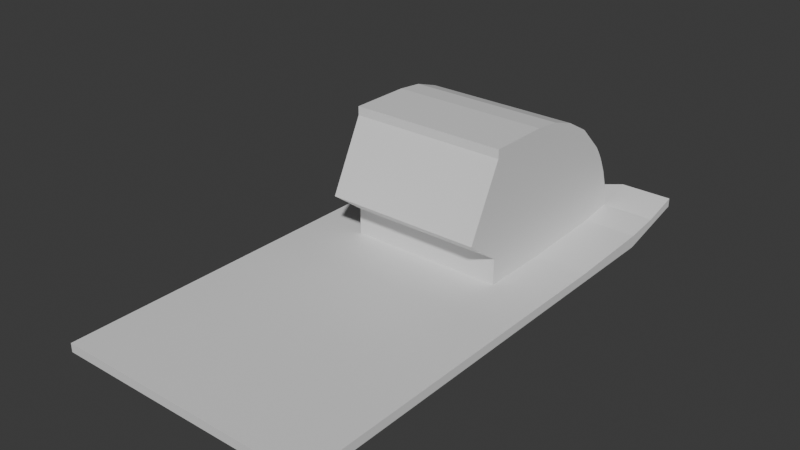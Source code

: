 # Source: Ridgeline_window_plug.blend  (saved by Blender 4.4.32; exported with 4.5.12 LTS)
import bpy
from mathutils import Matrix  # noqa: F401  (used for matrix-valued properties, if any)

bpy.ops.wm.read_factory_settings(use_empty=True)
scene = bpy.context.scene
scene.name = 'Scene'

# ---- collections
col_collection = bpy.data.collections.new('Collection'); scene.collection.children.link(col_collection)

# ---- materials (node trees are filled in below, after node groups)
mat_material = bpy.data.materials.new('Material')
mat_material.alpha_threshold = 0.0
mat_material.roughness = 0.5
mat_material.line_color = (0.0, 0.0, 0.0, 1.0)

# ---- material node trees
mat_material.use_nodes = True; mat_material.node_tree.nodes.clear()
_N = mat_material.node_tree.nodes; _L = mat_material.node_tree.links
n0 = _N.new('ShaderNodeOutputMaterial'); n0.name = 'Material Output'; n0.location = (300, 300)
n1 = _N.new('ShaderNodeBsdfPrincipled'); n1.name = 'Principled BSDF'; n1.location = (10, 300)
n1.inputs[3].default_value = 1.45
_L.new(n1.outputs[0], n0.inputs[0])
n0.is_active_output = True

# ---- world
world_world = bpy.data.worlds.new('World'); scene.world = world_world
world_world.use_nodes = True; world_world.node_tree.nodes.clear()
_N = world_world.node_tree.nodes; _L = world_world.node_tree.links
n0 = _N.new('ShaderNodeOutputWorld'); n0.name = 'World Output'; n0.location = (300, 300)
n1 = _N.new('ShaderNodeBackground'); n1.name = 'Background'; n1.location = (10, 300)
n1.inputs[0].default_value = (0.05088, 0.05088, 0.05088, 1.0)
_L.new(n1.outputs[0], n0.inputs[0])
n0.is_active_output = True
world_world.color = (0.05088, 0.05088, 0.05088)
world_world.sun_shadow_jitter_overblur = 0.0

# ---- meshes
me_cube = bpy.data.meshes.new('Cube')
me_cube.from_pydata([(1.0, 1.0, 2.0), (1.0, -1.0, 1.0), (1.0, -1.0, 0.5), (-1.0, 1.0, 2.0), (-1.0, -1.0, 1.0), (-1.0, -1.0, 0.5), (0.6, 1.0, 1.5), (-0.6, 1.0, 1.5), (0.6, 0.3667, 1.0), (-0.6, 0.3667, 1.0), (0.6, 0.1333, 1.0), (-0.6, 0.1333, 1.0), (-0.6, 0.3667, 8.5), (0.6, 0.3667, 8.5), (0.6, 0.1333, 8.5), (-0.6, 0.1333, 8.5), (0.6, 0.7333, 1.2), (-0.6, 0.7333, 1.2), (0.6, 0.4667, 8.35), (-0.6, 0.4667, 8.35), (0.6, 0.5667, 7.85), (-0.6, 0.5667, 7.85), (0.6, 0.6667, 7.0), (-0.6, 0.6667, 7.0), (0.6, 0.7667, 5.5), (-0.6, 0.7667, 5.5), (0.6, 0.7833, 5.15), (-0.6, 0.7833, 5.15), (0.6, 0.8, 4.75), (-0.6, 0.8, 4.75), (0.6, 0.8167, 4.25), (-0.6, 0.8167, 4.25), (0.6, 0.8333, 3.7), (-0.6, 0.8333, 3.7), (0.6, 0.85, 2.9), (-0.6, 0.85, 2.9), (0.6, 0.8583, 2.35), (-0.6, 0.8583, 2.35), (-0.6, 0.8633, 1.45), (0.6, 0.8633, 1.45), (-1.0, -1.0, 0.5), (1.0, -1.0, 0.5), (0.0, 1.0, 0.5), (0.0, 0.8667, 1.375), (0.3, 1.0, 0.875), (0.3, 1.0, 0.625), (-0.3, 1.0, 0.875), (-1.0, -1.0, 0.5), (1.0, 1.0, 1.5), (1.0, -1.0, 0.5), (-1.0, 1.0, 1.5), (0.6, -1.0, 0.5), (-0.6, -1.0, 0.5), (-0.3, 1.0, 0.625), (0.6, 0.7333, -1.0), (0.6, 1.0, 2.0), (-0.6, 0.7333, -1.0), (-0.6, 1.0, 2.0), (0.0, 0.7333, -1.0), (0.3, 0.7333, -1.0), (-0.3, 0.7333, -1.0), (1.0, 0.7333, 0.5), (-1.0, 0.7333, 0.5), (0.6, 0.1333, 2.5), (-0.6, 0.1333, 2.5), (-0.6, 0.3667, 3.0), (0.6, 0.3667, 3.0), (0.6, 0.0, 4.0), (0.6, 0.3667, 4.5), (-0.6, 0.0, 4.0), (-0.6, 0.3667, 4.5), (0.6, 0.1333, 8.0), (0.6, 0.3667, 8.0), (-0.6, 0.1333, 8.0), (-0.6, 0.3667, 8.0), (-1.0, -0.8, 0.5), (0.6, -0.8, -1.0), (-0.6, -0.8, -1.0), (1.0, -0.8, 0.5), (-1.0, -0.8, 0.5), (1.0, -0.8, 0.5), (-1.0, -0.8, 0.5), (1.0, -0.8, 0.5), (-0.6, 0.4, 1.0), (-1.0, 0.4, 1.0), (1.0, 0.7333, 1.2), (-1.0, 0.8633, 1.45), (-1.0, 0.7333, 1.2), (0.6, 0.4, 1.0), (1.0, 0.8633, 1.45), (1.0, 0.4, 1.0)], [], [(3, 50, 62, 81, 47, 4, 84, 87, 86), (77, 47, 81), (10, 11, 4), (71, 14, 15, 73), (74, 73, 15, 12), (71, 72, 13, 14), (76, 77, 56, 54), (76, 54, 61, 82), (48, 0, 89, 85, 90, 1, 49, 82, 61), (77, 81, 62, 56), (78, 80, 41, 2), (12, 15, 14, 13), (80, 82, 49, 41), (10, 8, 66, 63), (9, 11, 64, 65), (11, 10, 63, 64), (63, 66, 68, 67), (65, 64, 69, 70), (64, 63, 67, 69), (67, 68, 72, 71), (70, 69, 73, 74), (69, 67, 71, 73), (40, 47, 81, 79), (5, 40, 79, 75), (56, 62, 50), (61, 54, 48), (82, 2, 78, 49, 76), (77, 76, 51, 52), (51, 76, 49), (47, 77, 52), (47, 52, 51, 49, 1, 4), (0, 48, 6, 55), (54, 6, 48), (56, 7, 53, 60), (42, 53, 46), (60, 53, 42, 58), (59, 58, 42, 45), (54, 59, 45, 6), (3, 57, 7, 50), (44, 45, 42), (56, 50, 7), (6, 45, 44, 55), (46, 53, 7, 57), (0, 55, 39, 89), (38, 57, 3, 86), (44, 43, 55), (43, 44, 42), (46, 43, 42), (57, 43, 46), (57, 38, 43), (38, 86, 87, 17), (17, 87, 84, 83), (16, 85, 89, 39), (88, 90, 85, 16), (4, 11, 84), (4, 1, 10), (1, 90, 10), (10, 90, 88, 8), (18, 13, 8), (18, 20, 8), (8, 88, 16, 39), (28, 8, 30), (20, 22, 8), (34, 8, 36), (39, 36, 8), (26, 8, 28), (22, 8, 24), (32, 30, 8), (32, 8, 34), (24, 8, 26), (55, 43, 39), (37, 36, 39, 43, 38), (36, 37, 35, 34), (34, 35, 33, 32), (30, 32, 33, 31), (30, 31, 29, 28), (28, 29, 27, 26), (24, 26, 27, 25), (22, 24, 25, 23), (22, 20, 21, 23), (21, 20, 18, 19), (13, 18, 19, 12), (17, 83, 9, 38), (37, 38, 9), (35, 37, 9), (33, 35, 9), (31, 33, 9), (29, 31, 9), (27, 29, 9), (25, 27, 9), (23, 25, 9), (21, 9, 23), (19, 9, 21), (19, 9, 12), (84, 11, 83)])
_uv = me_cube.uv_layers.new(name='UVMap')
_uv.uv.foreach_set('vector', [0.625, 0.25, 0.5625, 0.25, 0.5625, 0.1875, 0.5625, 0.01563, 0.5625, 0.0, 0.625, 0.0, 0.625, 0.1772, 0.625, 0.2064, 0.625, 0.2301, 0.0, 0.0, 0.0, 0.0, 0.0, 0.0, 0.75, 0.7188, 0.8125, 0.7188, 0.875, 0.75, 0.75, 0.7188, 0.75, 0.7188, 0.8125, 0.7188, 0.8125, 0.7188, 0.8125, 0.6875, 0.8125, 0.7188, 0.8125, 0.7188, 0.8125, 0.6875, 0.75, 0.7188, 0.75, 0.6875, 0.75, 0.6875, 0.75, 0.7188, 0.0, 0.0, 0.0, 0.0, 0.0, 0.0, 0.0, 0.0, 0.0, 0.0, 0.0, 0.0, 0.5625, 0.5625, 0.5625, 0.7344, 0.5625, 0.5, 0.625, 0.5, 0.625, 0.5201, 0.625, 0.5428, 0.625, 0.5718, 0.625, 0.75, 0.5625, 0.75, 0.5625, 0.7344, 0.5625, 0.5625, 0.0, 0.0, 0.5625, 0.01563, 0.5625, 0.1875, 0.0, 0.0, 0.375, 0.7344, 0.5, 0.7344, 0.5, 0.75, 0.375, 0.75, 0.8125, 0.6875, 0.8125, 0.7188, 0.75, 0.7188, 0.75, 0.6875, 0.5, 0.7344, 0.5625, 0.7344, 0.5625, 0.75, 0.5, 0.75, 0.75, 0.7188, 0.75, 0.6875, 0.75, 0.6875, 0.75, 0.7188, 0.8125, 0.6875, 0.8125, 0.7188, 0.8125, 0.7188, 0.8125, 0.6875, 0.8125, 0.7188, 0.75, 0.7188, 0.75, 0.7188, 0.8125, 0.7188, 0.75, 0.7188, 0.75, 0.6875, 0.75, 0.6875, 0.75, 0.7188, 0.8125, 0.6875, 0.8125, 0.7188, 0.8125, 0.7188, 0.8125, 0.6875, 0.8125, 0.7188, 0.75, 0.7188, 0.75, 0.7188, 0.8125, 0.7188, 0.75, 0.7188, 0.75, 0.6875, 0.75, 0.6875, 0.75, 0.7188, 0.8125, 0.6875, 0.8125, 0.7188, 0.8125, 0.7188, 0.8125, 0.6875, 0.8125, 0.7188, 0.75, 0.7188, 0.75, 0.7188, 0.8125, 0.7188, 0.5, 0.0, 0.5625, 0.0, 0.5625, 0.01563, 0.5, 0.01562, 0.375, 0.0, 0.5, 0.0, 0.5, 0.01562, 0.375, 0.01562, 0.0, 0.0, 0.5625, 0.1875, 0.5625, 0.25, 0.5625, 0.5625, 0.0, 0.0, 0.5625, 0.5, 0.5625, 0.7344, 0.375, 0.75, 0.375, 0.7344, 0.0, 0.0, 0.0, 0.0, 0.0, 0.0, 0.0, 0.0, 0.0, 0.0, 0.0, 0.0, 0.0, 0.0, 0.0, 0.0, 0.0, 0.0, 0.0, 0.0, 0.0, 0.0, 0.0, 0.0, 0.0, 0.0, 0.0, 0.0, 0.0, 0.0, 0.0, 0.0, 0.625, 0.75, 0.875, 0.75, 0.625, 0.5, 0.5625, 0.5, 0.0, 0.0, 0.75, 0.5625, 0.0, 0.0, 0.0, 0.0, 0.5625, 0.5, 0.0, 0.0, 0.0, 0.0, 0.0, 0.0, 0.0, 0.0, 0.7812, 0.5, 0.0, 0.0, 0.7969, 0.5, 0.0, 0.0, 0.0, 0.0, 0.7812, 0.5, 0.0, 0.0, 0.0, 0.0, 0.0, 0.0, 0.7812, 0.5, 0.0, 0.0, 0.0, 0.0, 0.0, 0.0, 0.0, 0.0, 0.0, 0.0, 0.0, 0.0, 0.0, 0.0, 0.0, 0.0, 0.5625, 0.25, 0.7656, 0.5, 0.0, 0.0, 0.7812, 0.5, 0.0, 0.0, 0.5625, 0.25, 0.0, 0.0, 0.0, 0.0, 0.0, 0.0, 0.7656, 0.5, 0.75, 0.5625, 0.7969, 0.5, 0.0, 0.0, 0.0, 0.0, 0.0, 0.0, 0.625, 0.5, 0.0, 0.0, 0.0, 0.0, 0.625, 0.5201, 0.0, 0.0, 0.0, 0.0, 0.0, 0.0, 0.625, 0.2301, 0.7656, 0.5, 0.7812, 0.625, 0.75, 0.5625, 0.7812, 0.625, 0.7656, 0.5, 0.7812, 0.5, 0.7969, 0.5, 0.7812, 0.625, 0.7812, 0.5, 0.0, 0.0, 0.7812, 0.625, 0.7969, 0.5, 0.0, 0.0, 0.0, 0.0, 0.7812, 0.625, 0.0, 0.0, 0.625, 0.2301, 0.625, 0.2064, 0.0, 0.0, 0.0, 0.0, 0.625, 0.2064, 0.625, 0.1772, 0.8125, 0.6719, 0.0, 0.0, 0.625, 0.5428, 0.625, 0.5201, 0.0, 0.0, 0.75, 0.6707, 0.625, 0.5718, 0.625, 0.5428, 0.0, 0.0, 0.875, 0.75, 0.8125, 0.7188, 0.875, 0.5728, 0.875, 0.75, 0.625, 0.75, 0.75, 0.7188, 0.625, 0.75, 0.625, 0.5718, 0.75, 0.7188, 0.75, 0.7188, 0.625, 0.5718, 0.75, 0.6707, 0.75, 0.6875, 0.0, 0.0, 0.0, 0.0, 0.0, 0.0, 0.0, 0.0, 0.0, 0.0, 0.0, 0.0, 0.0, 0.0, 0.75, 0.6707, 0.0, 0.0, 0.0, 0.0, 0.0, 0.0, 0.0, 0.0, 0.0, 0.0, 0.0, 0.0, 0.0, 0.0, 0.0, 0.0, 0.0, 0.0, 0.0, 0.0, 0.0, 0.0, 0.0, 0.0, 0.0, 0.0, 0.0, 0.0, 0.0, 0.0, 0.0, 0.0, 0.0, 0.0, 0.0, 0.0, 0.0, 0.0, 0.0, 0.0, 0.0, 0.0, 0.0, 0.0, 0.0, 0.0, 0.0, 0.0, 0.0, 0.0, 0.0, 0.0, 0.0, 0.0, 0.0, 0.0, 0.0, 0.0, 0.75, 0.5625, 0.7812, 0.625, 0.0, 0.0, 0.0, 0.0, 0.0, 0.0, 0.0, 0.0, 0.7812, 0.625, 0.0, 0.0, 0.0, 0.0, 0.0, 0.0, 0.0, 0.0, 0.0, 0.0, 0.0, 0.0, 0.0, 0.0, 0.0, 0.0, 0.0, 0.0, 0.0, 0.0, 0.0, 0.0, 0.0, 0.0, 0.0, 0.0, 0.0, 0.0, 0.0, 0.0, 0.0, 0.0, 0.0, 0.0, 0.0, 0.0, 0.0, 0.0, 0.0, 0.0, 0.0, 0.0, 0.0, 0.0, 0.0, 0.0, 0.0, 0.0, 0.0, 0.0, 0.0, 0.0, 0.0, 0.0, 0.0, 0.0, 0.0, 0.0, 0.0, 0.0, 0.0, 0.0, 0.0, 0.0, 0.0, 0.0, 0.0, 0.0, 0.0, 0.0, 0.0, 0.0, 0.0, 0.0, 0.0, 0.0, 0.0, 0.0, 0.0, 0.0, 0.8125, 0.6875, 0.0, 0.0, 0.8125, 0.6719, 0.0, 0.0, 0.0, 0.0, 0.0, 0.0, 0.0, 0.0, 0.0, 0.0, 0.0, 0.0, 0.0, 0.0, 0.0, 0.0, 0.0, 0.0, 0.0, 0.0, 0.0, 0.0, 0.0, 0.0, 0.0, 0.0, 0.0, 0.0, 0.0, 0.0, 0.0, 0.0, 0.0, 0.0, 0.0, 0.0, 0.0, 0.0, 0.0, 0.0, 0.0, 0.0, 0.0, 0.0, 0.0, 0.0, 0.0, 0.0, 0.0, 0.0, 0.0, 0.0, 0.0, 0.0, 0.0, 0.0, 0.0, 0.0, 0.0, 0.0, 0.0, 0.0, 0.0, 0.0, 0.0, 0.0, 0.0, 0.0, 0.8125, 0.6875, 0.875, 0.5728, 0.8125, 0.7188, 0.8125, 0.6719])
me_cube.materials.append(mat_material)
me_cube.use_mirror_vertex_groups = False
me_cube.update()

# ---- objects
ob_cube = bpy.data.objects.new('Cube', me_cube)

# ---- transforms, parenting, visibility, modifiers, constraints
ob_cube.location = (0.0, 0.0, 2.0)
ob_cube.scale = (15.0, 30.0, 2.0)
ob_cube.lock_rotations_4d = False
ob_cube.empty_display_type = 'ARROWS'
ob_cube.lineart.crease_threshold = 0.0

# ---- collection membership
col_collection.objects.link(ob_cube)

# ---- scene / render settings (as saved in the file)
scene.frame_start = 1; scene.frame_end = 250; scene.frame_set(0)
scene.render.engine = 'BLENDER_EEVEE_NEXT'
scene.unit_settings.scale_length = 0.001
bpy.context.view_layer.update()

# ---- added for rendering (the .blend has no active camera and no usable light): camera, sun
cam_auto = bpy.data.cameras.new('AutoCamera')
cam_auto.lens = 50.0
cam_auto.sensor_width = 36.0
cam_auto.clip_end = 1132.1
ob_auto_camera = bpy.data.objects.new('AutoCamera', cam_auto)
scene.collection.objects.link(ob_auto_camera)
ob_auto_camera.location = (64.5075, -77.409, 61.106)
ob_auto_camera.rotation_euler = (1.09748, -7.21219e-08, 0.694738)
scene.camera = ob_auto_camera
light_auto_sun = bpy.data.lights.new('AutoSun', 'SUN')
light_auto_sun.energy = 3.0
light_auto_sun.angle = 0.0523599
ob_auto_sun = bpy.data.objects.new('AutoSun', light_auto_sun)
scene.collection.objects.link(ob_auto_sun)
ob_auto_sun.rotation_euler = (0.872665, 0.174533, 0.523599)
bpy.context.view_layer.update()

